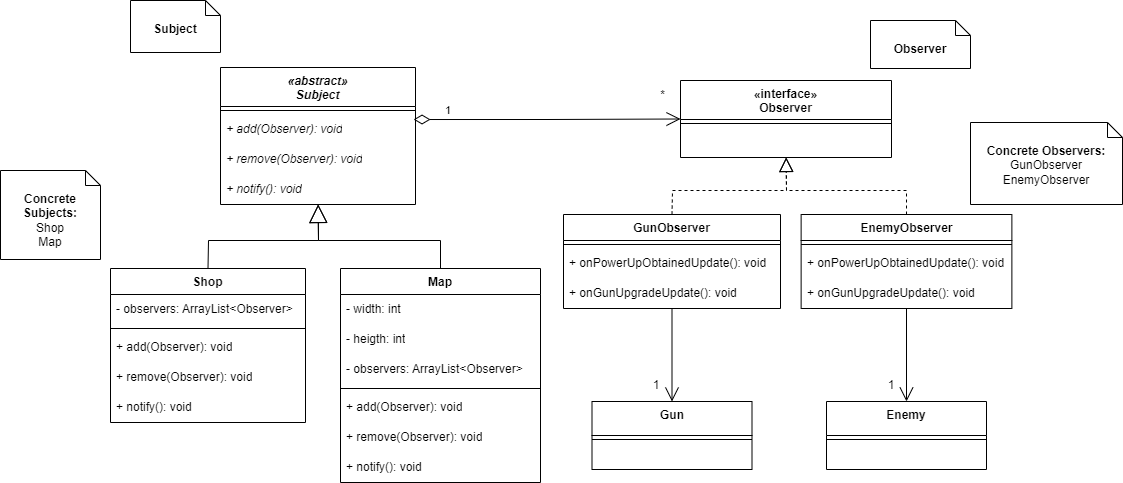

The diagram above was exported from draw.io. Its source (the exported page's mxGraphModel, read from the mxfile embedded in the PNG):
<mxGraphModel dx="4314" dy="332" grid="0" gridSize="10" guides="1" tooltips="1" connect="1" arrows="1" fold="1" page="0" pageScale="1" pageWidth="827" pageHeight="1169" math="0" shadow="0">
  <root>
    <mxCell id="0" />
    <mxCell id="1" parent="0" />
    <mxCell id="-879TP8rHjCMF5Wq2rFz-242" value="1" style="text;html=1;strokeColor=none;fillColor=none;align=center;verticalAlign=middle;whiteSpace=wrap;rounded=0;" parent="1" vertex="1">
      <mxGeometry x="-1165" y="1450" width="22" height="30" as="geometry" />
    </mxCell>
    <mxCell id="ZoJ7SRGYtnYIQdGcFJ5T-10" value="1" style="endArrow=open;html=1;endSize=12;startArrow=diamondThin;startSize=14;startFill=0;edgeStyle=orthogonalEdgeStyle;align=left;verticalAlign=bottom;rounded=0;entryX=0;entryY=0.5;entryDx=0;entryDy=0;exitX=0.99;exitY=0.167;exitDx=0;exitDy=0;exitPerimeter=0;" parent="1" source="X8XB9WjDZxxpepwQ_Be6-37" target="7GVrHm_4m1YGju8y1cxa-10" edge="1">
      <mxGeometry x="-0.7778" relative="1" as="geometry">
        <mxPoint x="-1355" y="1240.5899999999997" as="sourcePoint" />
        <mxPoint x="-1355" y="1303.12" as="targetPoint" />
        <mxPoint as="offset" />
      </mxGeometry>
    </mxCell>
    <mxCell id="Fz8khneIjCczvQx7V0kF-1" value="&lt;b&gt;Concrete Observers:&lt;/b&gt;&lt;br&gt;GunObserver&lt;br&gt;EnemyObserver" style="shape=note2;boundedLbl=1;whiteSpace=wrap;html=1;size=15;verticalAlign=top;align=center;" parent="1" vertex="1">
      <mxGeometry x="-840" y="1202" width="152" height="82" as="geometry" />
    </mxCell>
    <mxCell id="Fz8khneIjCczvQx7V0kF-3" value="&lt;b&gt;Observer&lt;/b&gt;" style="shape=note2;boundedLbl=1;whiteSpace=wrap;html=1;size=15;verticalAlign=top;align=center;" parent="1" vertex="1">
      <mxGeometry x="-940" y="1100" width="100" height="48" as="geometry" />
    </mxCell>
    <mxCell id="Fz8khneIjCczvQx7V0kF-6" value="&lt;b&gt;Concrete Subjects:&lt;/b&gt;&lt;br&gt;Shop&lt;br&gt;Map" style="shape=note2;boundedLbl=1;whiteSpace=wrap;html=1;size=15;verticalAlign=top;align=center;" parent="1" vertex="1">
      <mxGeometry x="-1810" y="1250" width="100" height="89" as="geometry" />
    </mxCell>
    <mxCell id="Fz8khneIjCczvQx7V0kF-7" value="*" style="text;html=1;strokeColor=none;fillColor=none;align=center;verticalAlign=middle;whiteSpace=wrap;rounded=0;" parent="1" vertex="1">
      <mxGeometry x="-1165" y="1160" width="35" height="30" as="geometry" />
    </mxCell>
    <mxCell id="7GVrHm_4m1YGju8y1cxa-6" value="Shop" style="swimlane;fontStyle=1;align=center;verticalAlign=top;childLayout=stackLayout;horizontal=1;startSize=26;horizontalStack=0;resizeParent=1;resizeParentMax=0;resizeLast=0;collapsible=1;marginBottom=0;whiteSpace=wrap;html=1;" parent="1" vertex="1">
      <mxGeometry x="-1700" y="1348" width="195" height="154" as="geometry" />
    </mxCell>
    <mxCell id="-879TP8rHjCMF5Wq2rFz-250" value="- observers: ArrayList&amp;lt;Observer&amp;gt;&amp;nbsp;&amp;nbsp;" style="text;strokeColor=none;fillColor=none;align=left;verticalAlign=middle;spacingLeft=4;spacingRight=4;overflow=hidden;points=[[0,0.5],[1,0.5]];portConstraint=eastwest;rotatable=0;whiteSpace=wrap;html=1;" parent="7GVrHm_4m1YGju8y1cxa-6" vertex="1">
      <mxGeometry y="26" width="195" height="30" as="geometry" />
    </mxCell>
    <mxCell id="7GVrHm_4m1YGju8y1cxa-8" value="" style="line;strokeWidth=1;fillColor=none;align=left;verticalAlign=middle;spacingTop=-1;spacingLeft=3;spacingRight=3;rotatable=0;labelPosition=right;points=[];portConstraint=eastwest;strokeColor=inherit;" parent="7GVrHm_4m1YGju8y1cxa-6" vertex="1">
      <mxGeometry y="56" width="195" height="8" as="geometry" />
    </mxCell>
    <mxCell id="7GVrHm_4m1YGju8y1cxa-3" value="+ add(Observer): void" style="text;strokeColor=none;fillColor=none;align=left;verticalAlign=middle;spacingLeft=4;spacingRight=4;overflow=hidden;points=[[0,0.5],[1,0.5]];portConstraint=eastwest;rotatable=0;whiteSpace=wrap;html=1;" parent="7GVrHm_4m1YGju8y1cxa-6" vertex="1">
      <mxGeometry y="64" width="195" height="30" as="geometry" />
    </mxCell>
    <mxCell id="7GVrHm_4m1YGju8y1cxa-4" value="+ remove(Observer): void" style="text;strokeColor=none;fillColor=none;align=left;verticalAlign=middle;spacingLeft=4;spacingRight=4;overflow=hidden;points=[[0,0.5],[1,0.5]];portConstraint=eastwest;rotatable=0;whiteSpace=wrap;html=1;" parent="7GVrHm_4m1YGju8y1cxa-6" vertex="1">
      <mxGeometry y="94" width="195" height="30" as="geometry" />
    </mxCell>
    <mxCell id="7GVrHm_4m1YGju8y1cxa-5" value="+ notify(): void" style="text;strokeColor=none;fillColor=none;align=left;verticalAlign=middle;spacingLeft=4;spacingRight=4;overflow=hidden;points=[[0,0.5],[1,0.5]];portConstraint=eastwest;rotatable=0;whiteSpace=wrap;html=1;" parent="7GVrHm_4m1YGju8y1cxa-6" vertex="1">
      <mxGeometry y="124" width="195" height="30" as="geometry" />
    </mxCell>
    <mxCell id="7GVrHm_4m1YGju8y1cxa-10" value="«interface»&lt;br&gt;Observer" style="swimlane;fontStyle=1;align=center;verticalAlign=top;childLayout=stackLayout;horizontal=1;startSize=39;horizontalStack=0;resizeParent=1;resizeParentMax=0;resizeLast=0;collapsible=1;marginBottom=0;whiteSpace=wrap;html=1;" parent="1" vertex="1">
      <mxGeometry x="-1130" y="1160" width="211" height="77" as="geometry" />
    </mxCell>
    <mxCell id="7GVrHm_4m1YGju8y1cxa-12" value="" style="line;strokeWidth=1;fillColor=none;align=left;verticalAlign=middle;spacingTop=-1;spacingLeft=3;spacingRight=3;rotatable=0;labelPosition=right;points=[];portConstraint=eastwest;strokeColor=inherit;" parent="7GVrHm_4m1YGju8y1cxa-10" vertex="1">
      <mxGeometry y="39" width="211" height="8" as="geometry" />
    </mxCell>
    <mxCell id="X8XB9WjDZxxpepwQ_Be6-20" value="&amp;nbsp;" style="text;strokeColor=none;fillColor=none;align=left;verticalAlign=middle;spacingLeft=4;spacingRight=4;overflow=hidden;points=[[0,0.5],[1,0.5]];portConstraint=eastwest;rotatable=0;whiteSpace=wrap;html=1;" parent="7GVrHm_4m1YGju8y1cxa-10" vertex="1">
      <mxGeometry y="47" width="211" height="30" as="geometry" />
    </mxCell>
    <mxCell id="7GVrHm_4m1YGju8y1cxa-20" value="GunObserver" style="swimlane;fontStyle=1;align=center;verticalAlign=top;childLayout=stackLayout;horizontal=1;startSize=26;horizontalStack=0;resizeParent=1;resizeParentMax=0;resizeLast=0;collapsible=1;marginBottom=0;whiteSpace=wrap;html=1;" parent="1" vertex="1">
      <mxGeometry x="-1247" y="1294" width="217" height="94" as="geometry" />
    </mxCell>
    <mxCell id="7GVrHm_4m1YGju8y1cxa-21" value="" style="line;strokeWidth=1;fillColor=none;align=left;verticalAlign=middle;spacingTop=-1;spacingLeft=3;spacingRight=3;rotatable=0;labelPosition=right;points=[];portConstraint=eastwest;strokeColor=inherit;" parent="7GVrHm_4m1YGju8y1cxa-20" vertex="1">
      <mxGeometry y="26" width="217" height="8" as="geometry" />
    </mxCell>
    <mxCell id="X8XB9WjDZxxpepwQ_Be6-17" value="+ onPowerUpObtainedUpdate(): void" style="text;strokeColor=none;fillColor=none;align=left;verticalAlign=middle;spacingLeft=4;spacingRight=4;overflow=hidden;points=[[0,0.5],[1,0.5]];portConstraint=eastwest;rotatable=0;whiteSpace=wrap;html=1;" parent="7GVrHm_4m1YGju8y1cxa-20" vertex="1">
      <mxGeometry y="34" width="217" height="30" as="geometry" />
    </mxCell>
    <mxCell id="X8XB9WjDZxxpepwQ_Be6-18" value="+ onGunUpgradeUpdate(): void" style="text;strokeColor=none;fillColor=none;align=left;verticalAlign=middle;spacingLeft=4;spacingRight=4;overflow=hidden;points=[[0,0.5],[1,0.5]];portConstraint=eastwest;rotatable=0;whiteSpace=wrap;html=1;" parent="7GVrHm_4m1YGju8y1cxa-20" vertex="1">
      <mxGeometry y="64" width="217" height="30" as="geometry" />
    </mxCell>
    <mxCell id="7GVrHm_4m1YGju8y1cxa-23" value="Gun" style="swimlane;fontStyle=1;align=center;verticalAlign=top;childLayout=stackLayout;horizontal=1;startSize=34;horizontalStack=0;resizeParent=1;resizeParentMax=0;resizeLast=0;collapsible=1;marginBottom=0;whiteSpace=wrap;html=1;" parent="1" vertex="1">
      <mxGeometry x="-1218.5" y="1481" width="160" height="68" as="geometry" />
    </mxCell>
    <mxCell id="7GVrHm_4m1YGju8y1cxa-24" value="" style="line;strokeWidth=1;fillColor=none;align=left;verticalAlign=middle;spacingTop=-1;spacingLeft=3;spacingRight=3;rotatable=0;labelPosition=right;points=[];portConstraint=eastwest;strokeColor=inherit;" parent="7GVrHm_4m1YGju8y1cxa-23" vertex="1">
      <mxGeometry y="34" width="160" height="8" as="geometry" />
    </mxCell>
    <mxCell id="7GVrHm_4m1YGju8y1cxa-28" value="&amp;nbsp;" style="text;strokeColor=none;fillColor=none;align=left;verticalAlign=top;spacingLeft=4;spacingRight=4;overflow=hidden;rotatable=0;points=[[0,0.5],[1,0.5]];portConstraint=eastwest;whiteSpace=wrap;html=1;" parent="7GVrHm_4m1YGju8y1cxa-23" vertex="1">
      <mxGeometry y="42" width="160" height="26" as="geometry" />
    </mxCell>
    <mxCell id="X8XB9WjDZxxpepwQ_Be6-1" value="" style="endArrow=block;dashed=1;endFill=0;endSize=12;html=1;rounded=0;exitX=0.5;exitY=0;exitDx=0;exitDy=0;" parent="1" source="7GVrHm_4m1YGju8y1cxa-20" target="X8XB9WjDZxxpepwQ_Be6-20" edge="1">
      <mxGeometry width="160" relative="1" as="geometry">
        <mxPoint x="-1312" y="1458" as="sourcePoint" />
        <mxPoint x="-1041.0000000000002" y="1254" as="targetPoint" />
        <Array as="points">
          <mxPoint x="-1138" y="1270" />
          <mxPoint x="-1024" y="1270" />
        </Array>
      </mxGeometry>
    </mxCell>
    <mxCell id="X8XB9WjDZxxpepwQ_Be6-2" value="" style="endArrow=open;endFill=1;endSize=12;html=1;rounded=0;" parent="1" source="X8XB9WjDZxxpepwQ_Be6-18" target="7GVrHm_4m1YGju8y1cxa-23" edge="1">
      <mxGeometry width="160" relative="1" as="geometry">
        <mxPoint x="-1088.7267441860465" y="1358" as="sourcePoint" />
        <mxPoint x="-1142" y="1405" as="targetPoint" />
      </mxGeometry>
    </mxCell>
    <mxCell id="X8XB9WjDZxxpepwQ_Be6-3" value="EnemyObserver" style="swimlane;fontStyle=1;align=center;verticalAlign=top;childLayout=stackLayout;horizontal=1;startSize=26;horizontalStack=0;resizeParent=1;resizeParentMax=0;resizeLast=0;collapsible=1;marginBottom=0;whiteSpace=wrap;html=1;" parent="1" vertex="1">
      <mxGeometry x="-1009.37" y="1294" width="210.75" height="94" as="geometry" />
    </mxCell>
    <mxCell id="X8XB9WjDZxxpepwQ_Be6-4" value="" style="line;strokeWidth=1;fillColor=none;align=left;verticalAlign=middle;spacingTop=-1;spacingLeft=3;spacingRight=3;rotatable=0;labelPosition=right;points=[];portConstraint=eastwest;strokeColor=inherit;" parent="X8XB9WjDZxxpepwQ_Be6-3" vertex="1">
      <mxGeometry y="26" width="210.75" height="8" as="geometry" />
    </mxCell>
    <mxCell id="X8XB9WjDZxxpepwQ_Be6-5" value="+ onPowerUpObtainedUpdate(): void" style="text;strokeColor=none;fillColor=none;align=left;verticalAlign=middle;spacingLeft=4;spacingRight=4;overflow=hidden;points=[[0,0.5],[1,0.5]];portConstraint=eastwest;rotatable=0;whiteSpace=wrap;html=1;" parent="X8XB9WjDZxxpepwQ_Be6-3" vertex="1">
      <mxGeometry y="34" width="210.75" height="30" as="geometry" />
    </mxCell>
    <mxCell id="X8XB9WjDZxxpepwQ_Be6-6" value="+ onGunUpgradeUpdate(): void" style="text;strokeColor=none;fillColor=none;align=left;verticalAlign=middle;spacingLeft=4;spacingRight=4;overflow=hidden;points=[[0,0.5],[1,0.5]];portConstraint=eastwest;rotatable=0;whiteSpace=wrap;html=1;" parent="X8XB9WjDZxxpepwQ_Be6-3" vertex="1">
      <mxGeometry y="64" width="210.75" height="30" as="geometry" />
    </mxCell>
    <mxCell id="X8XB9WjDZxxpepwQ_Be6-7" value="&lt;i&gt;«abstract»&lt;br&gt;Subject&lt;/i&gt;" style="swimlane;fontStyle=1;align=center;verticalAlign=top;childLayout=stackLayout;horizontal=1;startSize=39;horizontalStack=0;resizeParent=1;resizeParentMax=0;resizeLast=0;collapsible=1;marginBottom=0;whiteSpace=wrap;html=1;" parent="1" vertex="1">
      <mxGeometry x="-1590" y="1147" width="195" height="137" as="geometry" />
    </mxCell>
    <mxCell id="X8XB9WjDZxxpepwQ_Be6-9" value="" style="line;strokeWidth=1;fillColor=none;align=left;verticalAlign=middle;spacingTop=-1;spacingLeft=3;spacingRight=3;rotatable=0;labelPosition=right;points=[];portConstraint=eastwest;strokeColor=inherit;" parent="X8XB9WjDZxxpepwQ_Be6-7" vertex="1">
      <mxGeometry y="39" width="195" height="8" as="geometry" />
    </mxCell>
    <mxCell id="X8XB9WjDZxxpepwQ_Be6-37" value="&lt;i&gt;+ add(Observer): void&lt;/i&gt;" style="text;strokeColor=none;fillColor=none;align=left;verticalAlign=middle;spacingLeft=4;spacingRight=4;overflow=hidden;points=[[0,0.5],[1,0.5]];portConstraint=eastwest;rotatable=0;whiteSpace=wrap;html=1;" parent="X8XB9WjDZxxpepwQ_Be6-7" vertex="1">
      <mxGeometry y="47" width="195" height="30" as="geometry" />
    </mxCell>
    <mxCell id="X8XB9WjDZxxpepwQ_Be6-38" value="&lt;i&gt;+ remove(Observer): void&lt;/i&gt;" style="text;strokeColor=none;fillColor=none;align=left;verticalAlign=middle;spacingLeft=4;spacingRight=4;overflow=hidden;points=[[0,0.5],[1,0.5]];portConstraint=eastwest;rotatable=0;whiteSpace=wrap;html=1;" parent="X8XB9WjDZxxpepwQ_Be6-7" vertex="1">
      <mxGeometry y="77" width="195" height="30" as="geometry" />
    </mxCell>
    <mxCell id="X8XB9WjDZxxpepwQ_Be6-11" value="&lt;i&gt;+ notify(): void&lt;/i&gt;" style="text;strokeColor=none;fillColor=none;align=left;verticalAlign=middle;spacingLeft=4;spacingRight=4;overflow=hidden;points=[[0,0.5],[1,0.5]];portConstraint=eastwest;rotatable=0;whiteSpace=wrap;html=1;" parent="X8XB9WjDZxxpepwQ_Be6-7" vertex="1">
      <mxGeometry y="107" width="195" height="30" as="geometry" />
    </mxCell>
    <mxCell id="X8XB9WjDZxxpepwQ_Be6-14" value="&lt;b&gt;Subject&lt;/b&gt;" style="shape=note2;boundedLbl=1;whiteSpace=wrap;html=1;size=15;verticalAlign=top;align=center;" parent="1" vertex="1">
      <mxGeometry x="-1680" y="1080" width="90" height="52" as="geometry" />
    </mxCell>
    <mxCell id="X8XB9WjDZxxpepwQ_Be6-16" value="" style="endArrow=block;dashed=1;endFill=0;endSize=12;html=1;rounded=0;exitX=0.5;exitY=0;exitDx=0;exitDy=0;" parent="1" source="X8XB9WjDZxxpepwQ_Be6-3" target="X8XB9WjDZxxpepwQ_Be6-20" edge="1">
      <mxGeometry width="160" relative="1" as="geometry">
        <mxPoint x="-1083" y="1304" as="sourcePoint" />
        <mxPoint x="-1041.0000000000002" y="1254" as="targetPoint" />
        <Array as="points">
          <mxPoint x="-904" y="1270" />
          <mxPoint x="-1024" y="1270" />
        </Array>
      </mxGeometry>
    </mxCell>
    <mxCell id="X8XB9WjDZxxpepwQ_Be6-22" value="1" style="text;html=1;strokeColor=none;fillColor=none;align=center;verticalAlign=middle;whiteSpace=wrap;rounded=0;" parent="1" vertex="1">
      <mxGeometry x="-930" y="1450" width="22" height="30" as="geometry" />
    </mxCell>
    <mxCell id="X8XB9WjDZxxpepwQ_Be6-23" value="Enemy" style="swimlane;fontStyle=1;align=center;verticalAlign=top;childLayout=stackLayout;horizontal=1;startSize=34;horizontalStack=0;resizeParent=1;resizeParentMax=0;resizeLast=0;collapsible=1;marginBottom=0;whiteSpace=wrap;html=1;" parent="1" vertex="1">
      <mxGeometry x="-984" y="1481" width="160" height="68" as="geometry" />
    </mxCell>
    <mxCell id="X8XB9WjDZxxpepwQ_Be6-24" value="" style="line;strokeWidth=1;fillColor=none;align=left;verticalAlign=middle;spacingTop=-1;spacingLeft=3;spacingRight=3;rotatable=0;labelPosition=right;points=[];portConstraint=eastwest;strokeColor=inherit;" parent="X8XB9WjDZxxpepwQ_Be6-23" vertex="1">
      <mxGeometry y="34" width="160" height="8" as="geometry" />
    </mxCell>
    <mxCell id="X8XB9WjDZxxpepwQ_Be6-25" value="&amp;nbsp;" style="text;strokeColor=none;fillColor=none;align=left;verticalAlign=top;spacingLeft=4;spacingRight=4;overflow=hidden;rotatable=0;points=[[0,0.5],[1,0.5]];portConstraint=eastwest;whiteSpace=wrap;html=1;" parent="X8XB9WjDZxxpepwQ_Be6-23" vertex="1">
      <mxGeometry y="42" width="160" height="26" as="geometry" />
    </mxCell>
    <mxCell id="X8XB9WjDZxxpepwQ_Be6-26" value="" style="endArrow=open;endFill=1;endSize=12;html=1;rounded=0;" parent="1" source="X8XB9WjDZxxpepwQ_Be6-6" target="X8XB9WjDZxxpepwQ_Be6-23" edge="1">
      <mxGeometry width="160" relative="1" as="geometry">
        <mxPoint x="-900.5" y="1388" as="sourcePoint" />
        <mxPoint x="-903.5" y="1405" as="targetPoint" />
      </mxGeometry>
    </mxCell>
    <mxCell id="X8XB9WjDZxxpepwQ_Be6-27" value="Map" style="swimlane;fontStyle=1;align=center;verticalAlign=top;childLayout=stackLayout;horizontal=1;startSize=26;horizontalStack=0;resizeParent=1;resizeParentMax=0;resizeLast=0;collapsible=1;marginBottom=0;whiteSpace=wrap;html=1;" parent="1" vertex="1">
      <mxGeometry x="-1470" y="1348" width="200" height="214" as="geometry" />
    </mxCell>
    <mxCell id="X8XB9WjDZxxpepwQ_Be6-29" value="- width: int" style="text;strokeColor=none;fillColor=none;align=left;verticalAlign=middle;spacingLeft=4;spacingRight=4;overflow=hidden;points=[[0,0.5],[1,0.5]];portConstraint=eastwest;rotatable=0;whiteSpace=wrap;html=1;" parent="X8XB9WjDZxxpepwQ_Be6-27" vertex="1">
      <mxGeometry y="26" width="200" height="30" as="geometry" />
    </mxCell>
    <mxCell id="X8XB9WjDZxxpepwQ_Be6-30" value="- heigth: int" style="text;strokeColor=none;fillColor=none;align=left;verticalAlign=middle;spacingLeft=4;spacingRight=4;overflow=hidden;points=[[0,0.5],[1,0.5]];portConstraint=eastwest;rotatable=0;whiteSpace=wrap;html=1;" parent="X8XB9WjDZxxpepwQ_Be6-27" vertex="1">
      <mxGeometry y="56" width="200" height="30" as="geometry" />
    </mxCell>
    <mxCell id="X8XB9WjDZxxpepwQ_Be6-41" value="- observers: ArrayList&amp;lt;Observer&amp;gt;&amp;nbsp;&amp;nbsp;" style="text;strokeColor=none;fillColor=none;align=left;verticalAlign=middle;spacingLeft=4;spacingRight=4;overflow=hidden;points=[[0,0.5],[1,0.5]];portConstraint=eastwest;rotatable=0;whiteSpace=wrap;html=1;" parent="X8XB9WjDZxxpepwQ_Be6-27" vertex="1">
      <mxGeometry y="86" width="200" height="30" as="geometry" />
    </mxCell>
    <mxCell id="X8XB9WjDZxxpepwQ_Be6-28" value="" style="line;strokeWidth=1;fillColor=none;align=left;verticalAlign=middle;spacingTop=-1;spacingLeft=3;spacingRight=3;rotatable=0;labelPosition=right;points=[];portConstraint=eastwest;strokeColor=inherit;" parent="X8XB9WjDZxxpepwQ_Be6-27" vertex="1">
      <mxGeometry y="116" width="200" height="8" as="geometry" />
    </mxCell>
    <mxCell id="X8XB9WjDZxxpepwQ_Be6-44" value="+ add(Observer): void" style="text;strokeColor=none;fillColor=none;align=left;verticalAlign=middle;spacingLeft=4;spacingRight=4;overflow=hidden;points=[[0,0.5],[1,0.5]];portConstraint=eastwest;rotatable=0;whiteSpace=wrap;html=1;" parent="X8XB9WjDZxxpepwQ_Be6-27" vertex="1">
      <mxGeometry y="124" width="200" height="30" as="geometry" />
    </mxCell>
    <mxCell id="X8XB9WjDZxxpepwQ_Be6-45" value="+ remove(Observer): void" style="text;strokeColor=none;fillColor=none;align=left;verticalAlign=middle;spacingLeft=4;spacingRight=4;overflow=hidden;points=[[0,0.5],[1,0.5]];portConstraint=eastwest;rotatable=0;whiteSpace=wrap;html=1;" parent="X8XB9WjDZxxpepwQ_Be6-27" vertex="1">
      <mxGeometry y="154" width="200" height="30" as="geometry" />
    </mxCell>
    <mxCell id="X8XB9WjDZxxpepwQ_Be6-31" value="+ notify(): void" style="text;strokeColor=none;fillColor=none;align=left;verticalAlign=middle;spacingLeft=4;spacingRight=4;overflow=hidden;points=[[0,0.5],[1,0.5]];portConstraint=eastwest;rotatable=0;whiteSpace=wrap;html=1;" parent="X8XB9WjDZxxpepwQ_Be6-27" vertex="1">
      <mxGeometry y="184" width="200" height="30" as="geometry" />
    </mxCell>
    <mxCell id="M1cNo94tT6rrAkFAcmIw-1" value="" style="endArrow=block;endSize=16;endFill=0;html=1;rounded=0;exitX=0.5;exitY=0;exitDx=0;exitDy=0;" parent="1" source="X8XB9WjDZxxpepwQ_Be6-27" target="X8XB9WjDZxxpepwQ_Be6-11" edge="1">
      <mxGeometry width="160" relative="1" as="geometry">
        <mxPoint x="-1110" y="1424.71" as="sourcePoint" />
        <mxPoint x="-950" y="1424.71" as="targetPoint" />
        <Array as="points">
          <mxPoint x="-1370" y="1320" />
          <mxPoint x="-1492" y="1320" />
        </Array>
      </mxGeometry>
    </mxCell>
    <mxCell id="M1cNo94tT6rrAkFAcmIw-2" value="" style="endArrow=block;endSize=16;endFill=0;html=1;rounded=0;exitX=0.5;exitY=0;exitDx=0;exitDy=0;" parent="1" source="7GVrHm_4m1YGju8y1cxa-6" target="X8XB9WjDZxxpepwQ_Be6-11" edge="1">
      <mxGeometry width="160" relative="1" as="geometry">
        <mxPoint x="-1360" y="1358" as="sourcePoint" />
        <mxPoint x="-1482" y="1294" as="targetPoint" />
        <Array as="points">
          <mxPoint x="-1602" y="1320" />
          <mxPoint x="-1492" y="1320" />
        </Array>
      </mxGeometry>
    </mxCell>
  </root>
</mxGraphModel>